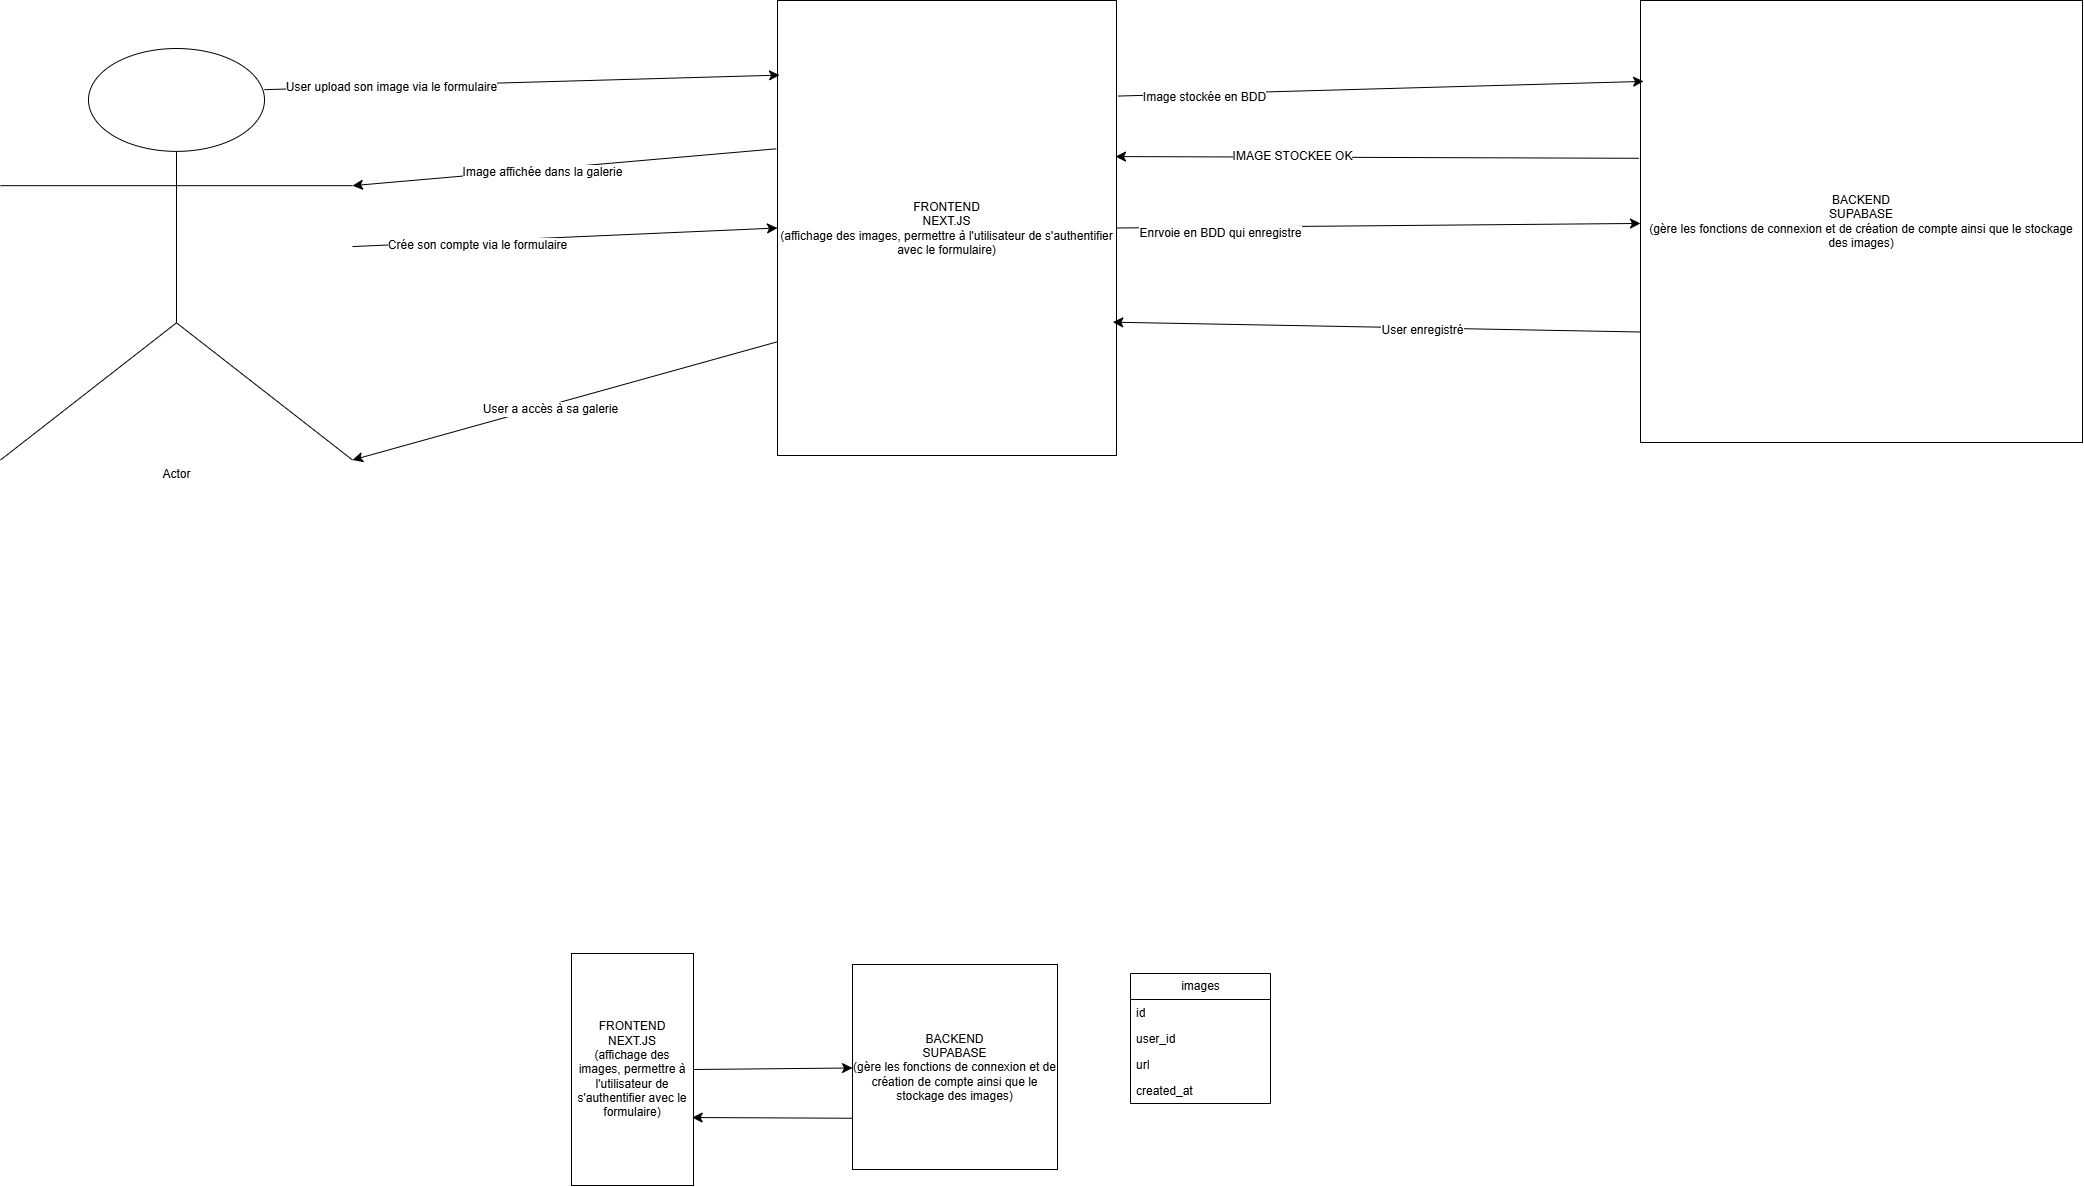

The diagram above was exported from draw.io. Its source (the exported page's mxGraphModel, read from the mxfile embedded in the PNG):
<mxGraphModel dx="3405" dy="2665" grid="0" gridSize="10" guides="1" tooltips="1" connect="1" arrows="1" fold="1" page="0" pageScale="1" pageWidth="827" pageHeight="1169" math="0" shadow="0">
  <root>
    <mxCell id="0" />
    <mxCell id="1" parent="0" />
    <mxCell id="kuviV-rBivWLm6SpmIMu-1" value="FRONTEND&lt;div&gt;NEXT.JS&lt;/div&gt;&lt;div&gt;(affichage des images, permettre à l'utilisateur de s'authentifier avec le formulaire)&lt;/div&gt;" style="rounded=0;whiteSpace=wrap;html=1;" vertex="1" parent="1">
      <mxGeometry x="-172" y="-46" width="122" height="232" as="geometry" />
    </mxCell>
    <mxCell id="kuviV-rBivWLm6SpmIMu-2" value="BACKEND&lt;div&gt;SUPABASE&lt;/div&gt;&lt;div&gt;(gère les fonctions de connexion et de création de compte ainsi que le stockage des images)&lt;/div&gt;" style="whiteSpace=wrap;html=1;aspect=fixed;" vertex="1" parent="1">
      <mxGeometry x="109" y="-35" width="205" height="205" as="geometry" />
    </mxCell>
    <mxCell id="kuviV-rBivWLm6SpmIMu-3" value="images" style="swimlane;fontStyle=0;childLayout=stackLayout;horizontal=1;startSize=26;fillColor=none;horizontalStack=0;resizeParent=1;resizeParentMax=0;resizeLast=0;collapsible=1;marginBottom=0;html=1;" vertex="1" parent="1">
      <mxGeometry x="387" y="-26" width="140" height="130" as="geometry" />
    </mxCell>
    <mxCell id="kuviV-rBivWLm6SpmIMu-4" value="id" style="text;strokeColor=none;fillColor=none;align=left;verticalAlign=top;spacingLeft=4;spacingRight=4;overflow=hidden;rotatable=0;points=[[0,0.5],[1,0.5]];portConstraint=eastwest;whiteSpace=wrap;html=1;" vertex="1" parent="kuviV-rBivWLm6SpmIMu-3">
      <mxGeometry y="26" width="140" height="26" as="geometry" />
    </mxCell>
    <mxCell id="kuviV-rBivWLm6SpmIMu-5" value="user_id" style="text;strokeColor=none;fillColor=none;align=left;verticalAlign=top;spacingLeft=4;spacingRight=4;overflow=hidden;rotatable=0;points=[[0,0.5],[1,0.5]];portConstraint=eastwest;whiteSpace=wrap;html=1;" vertex="1" parent="kuviV-rBivWLm6SpmIMu-3">
      <mxGeometry y="52" width="140" height="26" as="geometry" />
    </mxCell>
    <mxCell id="kuviV-rBivWLm6SpmIMu-6" value="url" style="text;strokeColor=none;fillColor=none;align=left;verticalAlign=top;spacingLeft=4;spacingRight=4;overflow=hidden;rotatable=0;points=[[0,0.5],[1,0.5]];portConstraint=eastwest;whiteSpace=wrap;html=1;" vertex="1" parent="kuviV-rBivWLm6SpmIMu-3">
      <mxGeometry y="78" width="140" height="26" as="geometry" />
    </mxCell>
    <mxCell id="kuviV-rBivWLm6SpmIMu-7" value="created_at" style="text;strokeColor=none;fillColor=none;align=left;verticalAlign=top;spacingLeft=4;spacingRight=4;overflow=hidden;rotatable=0;points=[[0,0.5],[1,0.5]];portConstraint=eastwest;whiteSpace=wrap;html=1;" vertex="1" parent="kuviV-rBivWLm6SpmIMu-3">
      <mxGeometry y="104" width="140" height="26" as="geometry" />
    </mxCell>
    <mxCell id="kuviV-rBivWLm6SpmIMu-8" value="" style="endArrow=classic;html=1;rounded=0;fontSize=12;startSize=8;endSize=8;curved=1;exitX=1;exitY=0.5;exitDx=0;exitDy=0;" edge="1" parent="1" source="kuviV-rBivWLm6SpmIMu-1" target="kuviV-rBivWLm6SpmIMu-2">
      <mxGeometry width="50" height="50" relative="1" as="geometry">
        <mxPoint x="106" y="226" as="sourcePoint" />
        <mxPoint x="156" y="176" as="targetPoint" />
      </mxGeometry>
    </mxCell>
    <mxCell id="kuviV-rBivWLm6SpmIMu-9" value="" style="endArrow=classic;html=1;rounded=0;fontSize=12;startSize=8;endSize=8;curved=1;entryX=0.989;entryY=0.707;entryDx=0;entryDy=0;entryPerimeter=0;exitX=0;exitY=0.75;exitDx=0;exitDy=0;" edge="1" parent="1" source="kuviV-rBivWLm6SpmIMu-2" target="kuviV-rBivWLm6SpmIMu-1">
      <mxGeometry width="50" height="50" relative="1" as="geometry">
        <mxPoint x="106" y="110" as="sourcePoint" />
        <mxPoint x="97" y="117" as="targetPoint" />
      </mxGeometry>
    </mxCell>
    <mxCell id="kuviV-rBivWLm6SpmIMu-10" value="Actor" style="shape=umlActor;verticalLabelPosition=bottom;verticalAlign=top;html=1;outlineConnect=0;" vertex="1" parent="1">
      <mxGeometry x="-743" y="-951" width="352" height="411.5" as="geometry" />
    </mxCell>
    <mxCell id="kuviV-rBivWLm6SpmIMu-15" value="FRONTEND&lt;div&gt;NEXT.JS&lt;/div&gt;&lt;div&gt;(affichage des images, permettre à l'utilisateur de s'authentifier avec le formulaire)&lt;/div&gt;" style="rounded=0;whiteSpace=wrap;html=1;" vertex="1" parent="1">
      <mxGeometry x="34" y="-999" width="339" height="455" as="geometry" />
    </mxCell>
    <mxCell id="kuviV-rBivWLm6SpmIMu-16" value="BACKEND&lt;div&gt;SUPABASE&lt;/div&gt;&lt;div&gt;(gère les fonctions de connexion et de création de compte ainsi que le stockage des images)&lt;/div&gt;" style="whiteSpace=wrap;html=1;aspect=fixed;" vertex="1" parent="1">
      <mxGeometry x="897" y="-999" width="442" height="442" as="geometry" />
    </mxCell>
    <mxCell id="kuviV-rBivWLm6SpmIMu-17" value="" style="endArrow=classic;html=1;rounded=0;fontSize=12;startSize=8;endSize=8;curved=1;exitX=1;exitY=0.5;exitDx=0;exitDy=0;" edge="1" parent="1" source="kuviV-rBivWLm6SpmIMu-15" target="kuviV-rBivWLm6SpmIMu-16">
      <mxGeometry width="50" height="50" relative="1" as="geometry">
        <mxPoint x="312" y="-504" as="sourcePoint" />
        <mxPoint x="362" y="-554" as="targetPoint" />
      </mxGeometry>
    </mxCell>
    <mxCell id="kuviV-rBivWLm6SpmIMu-21" value="Enrvoie en BDD qui enregistre" style="edgeLabel;html=1;align=center;verticalAlign=middle;resizable=0;points=[];fontSize=12;" vertex="1" connectable="0" parent="kuviV-rBivWLm6SpmIMu-17">
      <mxGeometry x="-0.613" y="-5" relative="1" as="geometry">
        <mxPoint as="offset" />
      </mxGeometry>
    </mxCell>
    <mxCell id="kuviV-rBivWLm6SpmIMu-18" value="" style="endArrow=classic;html=1;rounded=0;fontSize=12;startSize=8;endSize=8;curved=1;entryX=0.989;entryY=0.707;entryDx=0;entryDy=0;entryPerimeter=0;exitX=0;exitY=0.75;exitDx=0;exitDy=0;" edge="1" parent="1" source="kuviV-rBivWLm6SpmIMu-16" target="kuviV-rBivWLm6SpmIMu-15">
      <mxGeometry width="50" height="50" relative="1" as="geometry">
        <mxPoint x="312" y="-620" as="sourcePoint" />
        <mxPoint x="303" y="-613" as="targetPoint" />
      </mxGeometry>
    </mxCell>
    <mxCell id="kuviV-rBivWLm6SpmIMu-22" value="User enregistré" style="edgeLabel;html=1;align=center;verticalAlign=middle;resizable=0;points=[];fontSize=12;" vertex="1" connectable="0" parent="kuviV-rBivWLm6SpmIMu-18">
      <mxGeometry x="-0.1629" y="1" relative="1" as="geometry">
        <mxPoint x="1" as="offset" />
      </mxGeometry>
    </mxCell>
    <mxCell id="kuviV-rBivWLm6SpmIMu-19" value="" style="endArrow=classic;html=1;rounded=0;fontSize=12;startSize=8;endSize=8;curved=1;entryX=0;entryY=0.5;entryDx=0;entryDy=0;" edge="1" parent="1" source="kuviV-rBivWLm6SpmIMu-10" target="kuviV-rBivWLm6SpmIMu-15">
      <mxGeometry width="50" height="50" relative="1" as="geometry">
        <mxPoint x="-201" y="-633" as="sourcePoint" />
        <mxPoint x="-151" y="-683" as="targetPoint" />
      </mxGeometry>
    </mxCell>
    <mxCell id="kuviV-rBivWLm6SpmIMu-20" value="Crée son compte via le formulaire" style="edgeLabel;html=1;align=center;verticalAlign=middle;resizable=0;points=[];fontSize=12;" vertex="1" connectable="0" parent="kuviV-rBivWLm6SpmIMu-19">
      <mxGeometry x="-0.4187" y="-3" relative="1" as="geometry">
        <mxPoint x="1" as="offset" />
      </mxGeometry>
    </mxCell>
    <mxCell id="kuviV-rBivWLm6SpmIMu-23" value="" style="endArrow=classic;html=1;rounded=0;fontSize=12;startSize=8;endSize=8;curved=1;exitX=0;exitY=0.75;exitDx=0;exitDy=0;entryX=1;entryY=1;entryDx=0;entryDy=0;entryPerimeter=0;" edge="1" parent="1" source="kuviV-rBivWLm6SpmIMu-15" target="kuviV-rBivWLm6SpmIMu-10">
      <mxGeometry width="50" height="50" relative="1" as="geometry">
        <mxPoint x="-168" y="-558" as="sourcePoint" />
        <mxPoint x="-118" y="-608" as="targetPoint" />
      </mxGeometry>
    </mxCell>
    <mxCell id="kuviV-rBivWLm6SpmIMu-24" value="User a accès à sa galerie" style="edgeLabel;html=1;align=center;verticalAlign=middle;resizable=0;points=[];fontSize=12;" vertex="1" connectable="0" parent="kuviV-rBivWLm6SpmIMu-23">
      <mxGeometry x="0.0741" y="3" relative="1" as="geometry">
        <mxPoint as="offset" />
      </mxGeometry>
    </mxCell>
    <mxCell id="kuviV-rBivWLm6SpmIMu-25" value="" style="endArrow=classic;html=1;rounded=0;fontSize=12;startSize=8;endSize=8;curved=1;exitX=0.75;exitY=0.1;exitDx=0;exitDy=0;exitPerimeter=0;entryX=0.006;entryY=0.164;entryDx=0;entryDy=0;entryPerimeter=0;" edge="1" parent="1" source="kuviV-rBivWLm6SpmIMu-10" target="kuviV-rBivWLm6SpmIMu-15">
      <mxGeometry width="50" height="50" relative="1" as="geometry">
        <mxPoint x="-289" y="-895" as="sourcePoint" />
        <mxPoint x="44" y="-902" as="targetPoint" />
      </mxGeometry>
    </mxCell>
    <mxCell id="kuviV-rBivWLm6SpmIMu-26" value="User upload son image via le formulaire" style="edgeLabel;html=1;align=center;verticalAlign=middle;resizable=0;points=[];fontSize=12;" vertex="1" connectable="0" parent="kuviV-rBivWLm6SpmIMu-25">
      <mxGeometry x="-0.5144" relative="1" as="geometry">
        <mxPoint x="1" as="offset" />
      </mxGeometry>
    </mxCell>
    <mxCell id="kuviV-rBivWLm6SpmIMu-27" value="" style="endArrow=classic;html=1;rounded=0;fontSize=12;startSize=8;endSize=8;curved=1;entryX=0.007;entryY=0.183;entryDx=0;entryDy=0;entryPerimeter=0;exitX=1.006;exitY=0.21;exitDx=0;exitDy=0;exitPerimeter=0;" edge="1" parent="1" source="kuviV-rBivWLm6SpmIMu-15" target="kuviV-rBivWLm6SpmIMu-16">
      <mxGeometry width="50" height="50" relative="1" as="geometry">
        <mxPoint x="369" y="-923" as="sourcePoint" />
        <mxPoint x="419" y="-973" as="targetPoint" />
      </mxGeometry>
    </mxCell>
    <mxCell id="kuviV-rBivWLm6SpmIMu-28" value="Image stockée en BDD" style="edgeLabel;html=1;align=center;verticalAlign=middle;resizable=0;points=[];fontSize=12;" vertex="1" connectable="0" parent="kuviV-rBivWLm6SpmIMu-27">
      <mxGeometry x="-0.6737" y="-3" relative="1" as="geometry">
        <mxPoint as="offset" />
      </mxGeometry>
    </mxCell>
    <mxCell id="kuviV-rBivWLm6SpmIMu-29" value="" style="endArrow=classic;html=1;rounded=0;fontSize=12;startSize=8;endSize=8;curved=1;entryX=0.997;entryY=0.343;entryDx=0;entryDy=0;entryPerimeter=0;exitX=-0.004;exitY=0.357;exitDx=0;exitDy=0;exitPerimeter=0;" edge="1" parent="1" source="kuviV-rBivWLm6SpmIMu-16" target="kuviV-rBivWLm6SpmIMu-15">
      <mxGeometry width="50" height="50" relative="1" as="geometry">
        <mxPoint x="876" y="-839" as="sourcePoint" />
        <mxPoint x="926" y="-889" as="targetPoint" />
      </mxGeometry>
    </mxCell>
    <mxCell id="kuviV-rBivWLm6SpmIMu-31" value="IMAGE STOCKEE OK" style="edgeLabel;html=1;align=center;verticalAlign=middle;resizable=0;points=[];fontSize=12;" vertex="1" connectable="0" parent="kuviV-rBivWLm6SpmIMu-29">
      <mxGeometry x="0.3318" y="-2" relative="1" as="geometry">
        <mxPoint as="offset" />
      </mxGeometry>
    </mxCell>
    <mxCell id="kuviV-rBivWLm6SpmIMu-30" value="" style="endArrow=classic;html=1;rounded=0;fontSize=12;startSize=8;endSize=8;curved=1;exitX=-0.004;exitY=0.326;exitDx=0;exitDy=0;exitPerimeter=0;entryX=1;entryY=0.3333333333333333;entryDx=0;entryDy=0;entryPerimeter=0;" edge="1" parent="1" source="kuviV-rBivWLm6SpmIMu-15" target="kuviV-rBivWLm6SpmIMu-10">
      <mxGeometry width="50" height="50" relative="1" as="geometry">
        <mxPoint x="36" y="-841" as="sourcePoint" />
        <mxPoint x="-487" y="-843" as="targetPoint" />
      </mxGeometry>
    </mxCell>
    <mxCell id="kuviV-rBivWLm6SpmIMu-32" value="Image affichée dans la galerie" style="edgeLabel;html=1;align=center;verticalAlign=middle;resizable=0;points=[];fontSize=12;" vertex="1" connectable="0" parent="kuviV-rBivWLm6SpmIMu-30">
      <mxGeometry x="0.1048" y="2" relative="1" as="geometry">
        <mxPoint x="-1" as="offset" />
      </mxGeometry>
    </mxCell>
  </root>
</mxGraphModel>